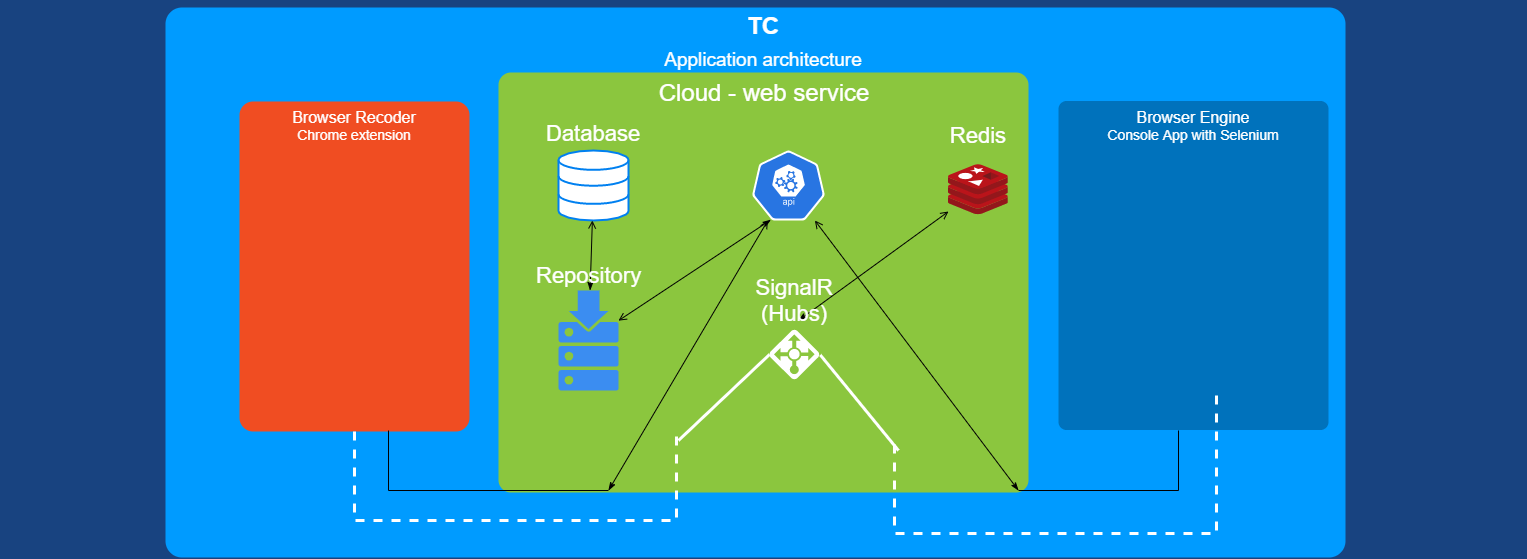

The diagram above was exported from draw.io. Its source (the exported page's mxGraphModel, read from the mxfile embedded in the PNG):
<mxGraphModel dx="1422" dy="732" grid="1" gridSize="10" guides="1" tooltips="1" connect="1" arrows="1" fold="1" page="1" pageScale="1.5" pageWidth="1169" pageHeight="826" background="#184380" math="0" shadow="0">
  <root>
    <mxCell id="0" style=";html=1;" />
    <mxCell id="1" style=";html=1;" parent="0" />
    <mxCell id="23046e2b9bb16c14-116" value="" style="whiteSpace=wrap;html=1;rounded=1;shadow=0;strokeColor=none;strokeWidth=2;fillColor=#009BFF;fontSize=20;fontColor=#FFFFFF;align=center;arcSize=3;verticalAlign=top;spacingTop=4;" parent="1" vertex="1">
      <mxGeometry x="287" y="217" width="1180" height="550" as="geometry" />
    </mxCell>
    <mxCell id="23046e2b9bb16c14-64" value="&lt;font&gt;&lt;span style=&quot;font-size: 16px&quot;&gt;Browser Engine&lt;/span&gt;&lt;br&gt;&lt;font style=&quot;font-size: 14px&quot;&gt;Console App with Selenium&lt;/font&gt;&lt;br&gt;&lt;/font&gt;" style="rounded=1;whiteSpace=wrap;html=1;shadow=0;strokeWidth=2;fillColor=#0072BC;fontSize=12;fontColor=#FFFFFF;align=center;strokeColor=none;arcSize=3;verticalAlign=top;" parent="1" vertex="1">
      <mxGeometry x="1180" y="310.5" width="270" height="329" as="geometry" />
    </mxCell>
    <mxCell id="23046e2b9bb16c14-27" value="&lt;font style=&quot;font-size: 24px&quot;&gt;Cloud - web service&lt;/font&gt;" style="rounded=1;whiteSpace=wrap;html=1;shadow=0;strokeWidth=2;fillColor=#8BC63E;fontSize=22;fontColor=#FFFFFF;align=center;strokeColor=none;arcSize=3;verticalAlign=top;" parent="1" vertex="1">
      <mxGeometry x="620" y="282" width="530" height="420" as="geometry" />
    </mxCell>
    <mxCell id="23046e2b9bb16c14-28" value="&lt;font&gt;&lt;font style=&quot;font-size: 16px&quot;&gt;Bro&lt;/font&gt;&lt;span style=&quot;font-size: 16px&quot;&gt;wser Recoder&lt;/span&gt;&lt;br&gt;&lt;font style=&quot;font-size: 14px&quot;&gt;Chrome extension&lt;/font&gt;&lt;br&gt;&lt;/font&gt;" style="rounded=1;whiteSpace=wrap;html=1;shadow=0;strokeWidth=2;fillColor=#F04D22;fontSize=12;fontColor=#FFFFFF;align=center;strokeColor=none;arcSize=6;verticalAlign=top;" parent="1" vertex="1">
      <mxGeometry x="361" y="311" width="230" height="330" as="geometry" />
    </mxCell>
    <mxCell id="23046e2b9bb16c14-73" style="html=1;startArrow=none;startFill=0;startSize=10;endArrow=none;endFill=0;endSize=10;strokeWidth=3;fontSize=11;fontColor=#FFFFFF;strokeColor=#FFFFFF;rounded=0;entryX=0;entryY=0.5;entryDx=0;entryDy=0;entryPerimeter=0;" parent="1" target="23046e2b9bb16c14-7" edge="1">
      <mxGeometry relative="1" as="geometry">
        <mxPoint x="800" y="650" as="sourcePoint" />
      </mxGeometry>
    </mxCell>
    <mxCell id="23046e2b9bb16c14-7" value="" style="shadow=0;dashed=0;html=1;strokeColor=none;labelPosition=center;verticalLabelPosition=bottom;verticalAlign=top;shape=mxgraph.mscae.cloud.azure_load_balancer_feature;fillColor=#FFFFFF;rounded=1;fontSize=12;fontColor=#000000;align=center;" parent="1" vertex="1">
      <mxGeometry x="891" y="539" width="50" height="50" as="geometry" />
    </mxCell>
    <mxCell id="23046e2b9bb16c14-76" style="html=1;entryX=1.016;entryY=0.509;entryPerimeter=0;startArrow=none;startFill=0;startSize=10;endArrow=none;endFill=0;endSize=10;strokeWidth=3;fontSize=11;fontColor=#FFFFFF;strokeColor=#FFFFFF;rounded=0;" parent="1" target="23046e2b9bb16c14-7" edge="1">
      <mxGeometry relative="1" as="geometry">
        <mxPoint x="1020" y="660" as="sourcePoint" />
      </mxGeometry>
    </mxCell>
    <mxCell id="23046e2b9bb16c14-71" style="edgeStyle=orthogonalEdgeStyle;html=1;startArrow=none;startFill=0;startSize=10;endArrow=none;endFill=0;endSize=10;strokeWidth=3;fontSize=11;fontColor=#FFFFFF;strokeColor=#FFFFFF;dashed=1;rounded=0;" parent="1" source="23046e2b9bb16c14-28" edge="1">
      <mxGeometry relative="1" as="geometry">
        <Array as="points">
          <mxPoint x="476" y="730" />
          <mxPoint x="798" y="730" />
        </Array>
        <mxPoint x="581" y="698" as="sourcePoint" />
        <mxPoint x="798" y="641" as="targetPoint" />
      </mxGeometry>
    </mxCell>
    <mxCell id="23046e2b9bb16c14-113" value="TC" style="text;strokeColor=none;fillColor=none;html=1;fontSize=24;fontStyle=1;verticalAlign=middle;align=center;rounded=0;shadow=0;fontColor=#FFFFFF;" parent="1" vertex="1">
      <mxGeometry x="130" y="210" width="1510" height="49" as="geometry" />
    </mxCell>
    <mxCell id="23046e2b9bb16c14-114" value="&lt;font color=&quot;#ffffff&quot; style=&quot;font-size: 19px&quot;&gt;Application architecture&lt;/font&gt;" style="text;html=1;strokeColor=none;fillColor=none;align=center;verticalAlign=middle;whiteSpace=wrap;rounded=0;shadow=0;fontSize=10;fontColor=#009BFF;" parent="1" vertex="1">
      <mxGeometry x="122" y="259" width="1526" height="20" as="geometry" />
    </mxCell>
    <mxCell id="uUvFXztlh3vMC98fZ5Lv-4" style="edgeStyle=orthogonalEdgeStyle;html=1;startArrow=none;startFill=0;startSize=10;endArrow=none;endFill=0;endSize=10;strokeWidth=3;fontSize=11;fontColor=#FFFFFF;strokeColor=#FFFFFF;dashed=1;rounded=0;" edge="1" parent="1">
      <mxGeometry relative="1" as="geometry">
        <Array as="points">
          <mxPoint x="1016" y="742.5" />
          <mxPoint x="1338" y="742.5" />
        </Array>
        <mxPoint x="1016" y="653.5" as="sourcePoint" />
        <mxPoint x="1338" y="603.5" as="targetPoint" />
      </mxGeometry>
    </mxCell>
    <mxCell id="uUvFXztlh3vMC98fZ5Lv-18" style="edgeStyle=none;rounded=0;orthogonalLoop=1;jettySize=auto;html=1;startArrow=open;startFill=0;endArrow=classicThin;endFill=1;fontSize=22;fontColor=#FFFFFF;" edge="1" parent="1" source="uUvFXztlh3vMC98fZ5Lv-16">
      <mxGeometry relative="1" as="geometry">
        <mxPoint x="920" y="530" as="targetPoint" />
      </mxGeometry>
    </mxCell>
    <mxCell id="uUvFXztlh3vMC98fZ5Lv-11" value="Info" parent="0" />
    <mxCell id="uUvFXztlh3vMC98fZ5Lv-12" value="Database&lt;br&gt;" style="html=1;verticalLabelPosition=top;align=center;labelBackgroundColor=none;verticalAlign=bottom;strokeWidth=2;strokeColor=#0080F0;shadow=0;dashed=0;shape=mxgraph.ios7.icons.data;fontSize=22;fontColor=#FFFFFF;horizontal=1;labelPosition=center;" vertex="1" parent="uUvFXztlh3vMC98fZ5Lv-11">
      <mxGeometry x="680" y="360" width="70" height="70" as="geometry" />
    </mxCell>
    <mxCell id="uUvFXztlh3vMC98fZ5Lv-14" style="rounded=0;orthogonalLoop=1;jettySize=auto;html=1;fontSize=22;fontColor=#FFFFFF;endArrow=classicThin;endFill=1;startArrow=open;startFill=0;" edge="1" parent="uUvFXztlh3vMC98fZ5Lv-11" source="uUvFXztlh3vMC98fZ5Lv-12" target="uUvFXztlh3vMC98fZ5Lv-13">
      <mxGeometry relative="1" as="geometry" />
    </mxCell>
    <mxCell id="uUvFXztlh3vMC98fZ5Lv-22" style="edgeStyle=none;rounded=0;orthogonalLoop=1;jettySize=auto;html=1;entryX=0.28;entryY=0.99;entryDx=0;entryDy=0;entryPerimeter=0;startArrow=open;startFill=0;endArrow=classicThin;endFill=1;fontSize=22;fontColor=#FFFFFF;" edge="1" parent="uUvFXztlh3vMC98fZ5Lv-11" source="uUvFXztlh3vMC98fZ5Lv-13" target="uUvFXztlh3vMC98fZ5Lv-20">
      <mxGeometry relative="1" as="geometry" />
    </mxCell>
    <mxCell id="uUvFXztlh3vMC98fZ5Lv-13" value="Repository" style="html=1;aspect=fixed;strokeColor=none;shadow=0;align=center;verticalAlign=bottom;fillColor=#3B8DF1;shape=mxgraph.gcp2.repository;fontSize=22;fontColor=#FFFFFF;labelPosition=center;verticalLabelPosition=top;" vertex="1" parent="uUvFXztlh3vMC98fZ5Lv-11">
      <mxGeometry x="680" y="500" width="60" height="100" as="geometry" />
    </mxCell>
    <mxCell id="uUvFXztlh3vMC98fZ5Lv-16" value="Redis&#10;" style="shape=image;verticalLabelPosition=top;labelBackgroundColor=none;verticalAlign=top;aspect=fixed;imageAspect=0;image=data:image/svg+xml,(base64 omitted: 9688 chars);fontSize=22;fontColor=#FFFFFF;align=center;labelPosition=center;" vertex="1" parent="uUvFXztlh3vMC98fZ5Lv-11">
      <mxGeometry x="1070" y="374" width="59.88" height="50.42" as="geometry" />
    </mxCell>
    <mxCell id="uUvFXztlh3vMC98fZ5Lv-19" value="SignalR (Hubs)" style="text;html=1;strokeColor=none;fillColor=none;align=center;verticalAlign=middle;whiteSpace=wrap;rounded=0;fontSize=22;fontColor=#FFFFFF;" vertex="1" parent="uUvFXztlh3vMC98fZ5Lv-11">
      <mxGeometry x="896" y="500" width="40" height="20" as="geometry" />
    </mxCell>
    <mxCell id="uUvFXztlh3vMC98fZ5Lv-23" style="edgeStyle=none;rounded=0;orthogonalLoop=1;jettySize=auto;html=1;startArrow=open;startFill=0;endArrow=classicThin;endFill=1;fontSize=22;fontColor=#FFFFFF;" edge="1" parent="uUvFXztlh3vMC98fZ5Lv-11" source="uUvFXztlh3vMC98fZ5Lv-20">
      <mxGeometry relative="1" as="geometry">
        <mxPoint x="730" y="700" as="targetPoint" />
      </mxGeometry>
    </mxCell>
    <mxCell id="uUvFXztlh3vMC98fZ5Lv-24" style="edgeStyle=none;rounded=0;orthogonalLoop=1;jettySize=auto;html=1;startArrow=open;startFill=0;endArrow=classicThin;endFill=1;fontSize=22;fontColor=#FFFFFF;" edge="1" parent="uUvFXztlh3vMC98fZ5Lv-11" source="uUvFXztlh3vMC98fZ5Lv-20">
      <mxGeometry relative="1" as="geometry">
        <mxPoint x="1140" y="700" as="targetPoint" />
      </mxGeometry>
    </mxCell>
    <mxCell id="uUvFXztlh3vMC98fZ5Lv-20" value="" style="html=1;dashed=0;whitespace=wrap;fillColor=#2875E2;strokeColor=#ffffff;points=[[0.005,0.63,0],[0.1,0.2,0],[0.9,0.2,0],[0.5,0,0],[0.995,0.63,0],[0.72,0.99,0],[0.5,1,0],[0.28,0.99,0]];shape=mxgraph.kubernetes.icon;prIcon=api;labelBackgroundColor=none;fontSize=22;fontColor=#FFFFFF;align=center;" vertex="1" parent="uUvFXztlh3vMC98fZ5Lv-11">
      <mxGeometry x="870" y="360" width="80" height="70" as="geometry" />
    </mxCell>
    <mxCell id="uUvFXztlh3vMC98fZ5Lv-21" style="edgeStyle=none;rounded=0;orthogonalLoop=1;jettySize=auto;html=1;entryX=1;entryY=0.6;entryDx=0;entryDy=0;entryPerimeter=0;startArrow=open;startFill=0;endArrow=classicThin;endFill=1;fontSize=22;fontColor=#FFFFFF;" edge="1" parent="uUvFXztlh3vMC98fZ5Lv-11" source="uUvFXztlh3vMC98fZ5Lv-13" target="uUvFXztlh3vMC98fZ5Lv-13">
      <mxGeometry relative="1" as="geometry" />
    </mxCell>
    <mxCell id="uUvFXztlh3vMC98fZ5Lv-25" value="" style="endArrow=none;html=1;fontSize=22;fontColor=#FFFFFF;" edge="1" parent="uUvFXztlh3vMC98fZ5Lv-11">
      <mxGeometry width="50" height="50" relative="1" as="geometry">
        <mxPoint x="510" y="700" as="sourcePoint" />
        <mxPoint x="730" y="700" as="targetPoint" />
      </mxGeometry>
    </mxCell>
    <mxCell id="uUvFXztlh3vMC98fZ5Lv-26" value="" style="endArrow=none;html=1;fontSize=22;fontColor=#FFFFFF;" edge="1" parent="uUvFXztlh3vMC98fZ5Lv-11">
      <mxGeometry width="50" height="50" relative="1" as="geometry">
        <mxPoint x="510" y="700" as="sourcePoint" />
        <mxPoint x="510" y="640" as="targetPoint" />
      </mxGeometry>
    </mxCell>
    <mxCell id="uUvFXztlh3vMC98fZ5Lv-27" value="" style="endArrow=none;html=1;fontSize=22;fontColor=#FFFFFF;" edge="1" parent="uUvFXztlh3vMC98fZ5Lv-11">
      <mxGeometry width="50" height="50" relative="1" as="geometry">
        <mxPoint x="1140" y="700" as="sourcePoint" />
        <mxPoint x="1300" y="700" as="targetPoint" />
      </mxGeometry>
    </mxCell>
    <mxCell id="uUvFXztlh3vMC98fZ5Lv-28" value="" style="endArrow=none;html=1;fontSize=22;fontColor=#FFFFFF;" edge="1" parent="uUvFXztlh3vMC98fZ5Lv-11">
      <mxGeometry width="50" height="50" relative="1" as="geometry">
        <mxPoint x="1300" y="700" as="sourcePoint" />
        <mxPoint x="1300" y="640" as="targetPoint" />
      </mxGeometry>
    </mxCell>
  </root>
</mxGraphModel>